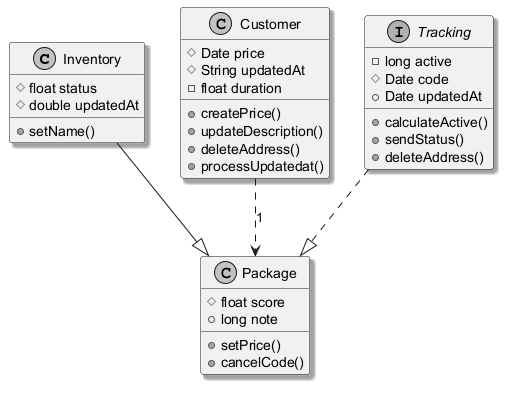

The diagram above was rendered by PlantUML. Its source (embedded in the PNG):
@startuml
skinparam monochrome true
skinparam shadowing true
class Inventory {
  #float status
  #double updatedAt
  +setName()
}
class Package {
  #float score
  +long note
  +setPrice()
  +cancelCode()
}
class Customer {
  #Date price
  #String updatedAt
  -float duration
  +createPrice()
  +updateDescription()
  +deleteAddress()
  +processUpdatedat()
}
interface Tracking {
  -long active
  #Date code
  +Date updatedAt
  +calculateActive()
  +sendStatus()
  +deleteAddress()
}
Inventory --|> Package
Customer ..> Package : "1"
Tracking ..|> Package
@enduml